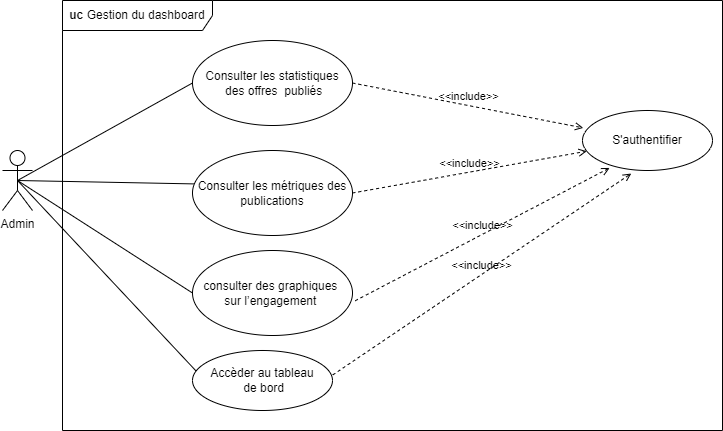

The diagram above was exported from draw.io. Its source (the exported page's mxGraphModel, read from the mxfile embedded in the PNG):
<mxGraphModel dx="1036" dy="606" grid="1" gridSize="10" guides="1" tooltips="1" connect="1" arrows="1" fold="1" page="1" pageScale="1" pageWidth="827" pageHeight="1169" math="0" shadow="0">
  <root>
    <mxCell id="0" />
    <mxCell id="1" parent="0" />
    <mxCell id="fl_WyabqaWuhJf1P2VPp-1" value="Admin" style="shape=umlActor;verticalLabelPosition=bottom;verticalAlign=top;html=1;outlineConnect=0;" parent="1" vertex="1">
      <mxGeometry x="80" y="260" width="30" height="60" as="geometry" />
    </mxCell>
    <mxCell id="fl_WyabqaWuhJf1P2VPp-2" value="" style="endArrow=none;html=1;rounded=0;exitX=0.5;exitY=0.5;exitDx=0;exitDy=0;exitPerimeter=0;entryX=0.008;entryY=0.393;entryDx=0;entryDy=0;entryPerimeter=0;" parent="1" source="fl_WyabqaWuhJf1P2VPp-1" edge="1" target="fl_WyabqaWuhJf1P2VPp-3">
      <mxGeometry width="50" height="50" relative="1" as="geometry">
        <mxPoint x="160" y="310" as="sourcePoint" />
        <mxPoint x="230" y="290" as="targetPoint" />
      </mxGeometry>
    </mxCell>
    <mxCell id="fl_WyabqaWuhJf1P2VPp-3" value="Consulter les métriques des publications" style="ellipse;whiteSpace=wrap;html=1;" parent="1" vertex="1">
      <mxGeometry x="270" y="260" width="160" height="85" as="geometry" />
    </mxCell>
    <mxCell id="fl_WyabqaWuhJf1P2VPp-4" value="" style="endArrow=none;html=1;rounded=0;exitX=0.5;exitY=0.5;exitDx=0;exitDy=0;exitPerimeter=0;entryX=0;entryY=0.5;entryDx=0;entryDy=0;" parent="1" source="fl_WyabqaWuhJf1P2VPp-1" edge="1" target="fl_WyabqaWuhJf1P2VPp-5">
      <mxGeometry width="50" height="50" relative="1" as="geometry">
        <mxPoint x="150" y="260" as="sourcePoint" />
        <mxPoint x="250" y="190" as="targetPoint" />
      </mxGeometry>
    </mxCell>
    <mxCell id="fl_WyabqaWuhJf1P2VPp-5" value="Consulter les statistiques&lt;div&gt;&amp;nbsp;des offres&amp;nbsp; publiés&lt;/div&gt;" style="ellipse;whiteSpace=wrap;html=1;" parent="1" vertex="1">
      <mxGeometry x="270" y="150" width="160" height="85" as="geometry" />
    </mxCell>
    <mxCell id="fl_WyabqaWuhJf1P2VPp-6" value="" style="endArrow=none;html=1;rounded=0;entryX=0.5;entryY=0.5;entryDx=0;entryDy=0;entryPerimeter=0;exitX=0;exitY=0.5;exitDx=0;exitDy=0;" parent="1" target="fl_WyabqaWuhJf1P2VPp-1" edge="1" source="fl_WyabqaWuhJf1P2VPp-7">
      <mxGeometry width="50" height="50" relative="1" as="geometry">
        <mxPoint x="280" y="420" as="sourcePoint" />
        <mxPoint x="210" y="380" as="targetPoint" />
      </mxGeometry>
    </mxCell>
    <mxCell id="fl_WyabqaWuhJf1P2VPp-7" value="consulter des graphiques&amp;nbsp;&lt;div&gt;sur l’engagement&amp;nbsp;&lt;/div&gt;" style="ellipse;whiteSpace=wrap;html=1;" parent="1" vertex="1">
      <mxGeometry x="270" y="360" width="160" height="85" as="geometry" />
    </mxCell>
    <mxCell id="fl_WyabqaWuhJf1P2VPp-8" value="&amp;lt;&amp;lt;include&amp;gt;&amp;gt;" style="html=1;verticalAlign=bottom;labelBackgroundColor=none;endArrow=open;endFill=0;dashed=1;rounded=0;exitX=1;exitY=0.5;exitDx=0;exitDy=0;entryX=0.006;entryY=0.29;entryDx=0;entryDy=0;entryPerimeter=0;" parent="1" source="fl_WyabqaWuhJf1P2VPp-5" target="fl_WyabqaWuhJf1P2VPp-11" edge="1">
      <mxGeometry width="160" relative="1" as="geometry">
        <mxPoint x="480" y="210" as="sourcePoint" />
        <mxPoint x="640" y="210" as="targetPoint" />
      </mxGeometry>
    </mxCell>
    <mxCell id="fl_WyabqaWuhJf1P2VPp-9" value="&amp;lt;&amp;lt;include&amp;gt;&amp;gt;" style="html=1;verticalAlign=bottom;labelBackgroundColor=none;endArrow=open;endFill=0;dashed=1;rounded=0;exitX=1;exitY=0.5;exitDx=0;exitDy=0;" parent="1" source="fl_WyabqaWuhJf1P2VPp-3" target="fl_WyabqaWuhJf1P2VPp-11" edge="1">
      <mxGeometry width="160" relative="1" as="geometry">
        <mxPoint x="410" y="281.5" as="sourcePoint" />
        <mxPoint x="650" y="270" as="targetPoint" />
      </mxGeometry>
    </mxCell>
    <mxCell id="fl_WyabqaWuhJf1P2VPp-10" value="&amp;lt;&amp;lt;include&amp;gt;&amp;gt;" style="html=1;verticalAlign=bottom;labelBackgroundColor=none;endArrow=open;endFill=0;dashed=1;rounded=0;exitX=1.017;exitY=0.591;exitDx=0;exitDy=0;exitPerimeter=0;entryX=0.209;entryY=0.957;entryDx=0;entryDy=0;entryPerimeter=0;" parent="1" source="fl_WyabqaWuhJf1P2VPp-7" target="fl_WyabqaWuhJf1P2VPp-11" edge="1">
      <mxGeometry width="160" relative="1" as="geometry">
        <mxPoint x="460" y="410" as="sourcePoint" />
        <mxPoint x="670" y="310" as="targetPoint" />
      </mxGeometry>
    </mxCell>
    <mxCell id="fl_WyabqaWuhJf1P2VPp-11" value="S'authentifier" style="ellipse;whiteSpace=wrap;html=1;" parent="1" vertex="1">
      <mxGeometry x="660" y="220" width="130" height="60" as="geometry" />
    </mxCell>
    <mxCell id="fl_WyabqaWuhJf1P2VPp-16" value="" style="endArrow=none;html=1;rounded=0;exitX=0.5;exitY=0.5;exitDx=0;exitDy=0;exitPerimeter=0;entryX=0.026;entryY=0.343;entryDx=0;entryDy=0;entryPerimeter=0;" parent="1" source="fl_WyabqaWuhJf1P2VPp-1" edge="1" target="fl_WyabqaWuhJf1P2VPp-17">
      <mxGeometry width="50" height="50" relative="1" as="geometry">
        <mxPoint x="110" y="430" as="sourcePoint" />
        <mxPoint x="290" y="510" as="targetPoint" />
      </mxGeometry>
    </mxCell>
    <mxCell id="fl_WyabqaWuhJf1P2VPp-17" value="Accèder au tableau&lt;div&gt;&amp;nbsp;de bord&lt;/div&gt;" style="ellipse;whiteSpace=wrap;html=1;" parent="1" vertex="1">
      <mxGeometry x="270" y="460" width="140" height="60" as="geometry" />
    </mxCell>
    <mxCell id="fl_WyabqaWuhJf1P2VPp-18" value="&amp;lt;&amp;lt;include&amp;gt;&amp;gt;" style="html=1;verticalAlign=bottom;labelBackgroundColor=none;endArrow=open;endFill=0;dashed=1;rounded=0;exitX=1.002;exitY=0.407;exitDx=0;exitDy=0;exitPerimeter=0;entryX=0.375;entryY=1.05;entryDx=0;entryDy=0;entryPerimeter=0;" parent="1" source="fl_WyabqaWuhJf1P2VPp-17" target="fl_WyabqaWuhJf1P2VPp-11" edge="1">
      <mxGeometry width="160" relative="1" as="geometry">
        <mxPoint x="443" y="440" as="sourcePoint" />
        <mxPoint x="697" y="287" as="targetPoint" />
      </mxGeometry>
    </mxCell>
    <mxCell id="fl_WyabqaWuhJf1P2VPp-19" value="&lt;b&gt;uc&lt;/b&gt;&amp;nbsp;Gestion du dashboard" style="shape=umlFrame;whiteSpace=wrap;html=1;pointerEvents=0;width=150;height=30;" parent="1" vertex="1">
      <mxGeometry x="140" y="110" width="660" height="430" as="geometry" />
    </mxCell>
  </root>
</mxGraphModel>